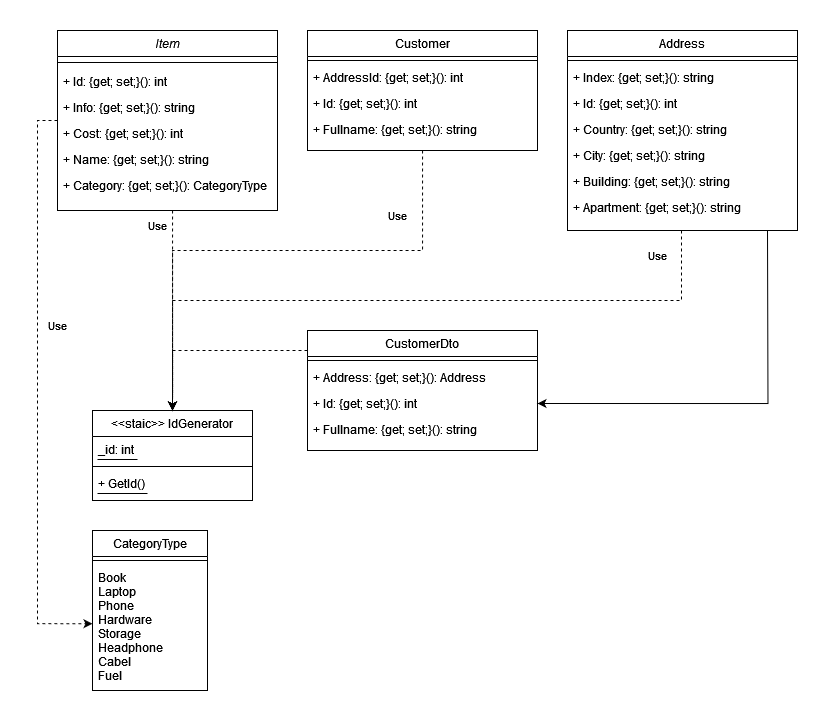

The diagram above was exported from draw.io. Its source (the exported page's mxGraphModel, read from the mxfile embedded in the PNG):
<mxGraphModel dx="1596" dy="782" grid="1" gridSize="10" guides="1" tooltips="1" connect="1" arrows="1" fold="1" page="1" pageScale="1" pageWidth="827" pageHeight="1169" math="0" shadow="0">
  <root>
    <mxCell id="WIyWlLk6GJQsqaUBKTNV-0" />
    <mxCell id="WIyWlLk6GJQsqaUBKTNV-1" parent="WIyWlLk6GJQsqaUBKTNV-0" />
    <mxCell id="XeaX_eDILsqCxtb4d6ti-2" style="edgeStyle=orthogonalEdgeStyle;dashed=1;rounded=0;orthogonalLoop=1;jettySize=auto;html=1;entryX=0.5;entryY=0;entryDx=0;entryDy=0;" parent="WIyWlLk6GJQsqaUBKTNV-1" source="zkfFHV4jXpPFQw0GAbJ--0" target="zkfFHV4jXpPFQw0GAbJ--6" edge="1">
      <mxGeometry relative="1" as="geometry">
        <Array as="points">
          <mxPoint x="155" y="290" />
          <mxPoint x="155" y="290" />
        </Array>
      </mxGeometry>
    </mxCell>
    <mxCell id="zkfFHV4jXpPFQw0GAbJ--0" value="Item" style="swimlane;fontStyle=2;align=center;verticalAlign=top;childLayout=stackLayout;horizontal=1;startSize=26;horizontalStack=0;resizeParent=1;resizeLast=0;collapsible=1;marginBottom=0;rounded=0;shadow=0;strokeWidth=1;" parent="WIyWlLk6GJQsqaUBKTNV-1" vertex="1">
      <mxGeometry x="40" y="60" width="220" height="180" as="geometry">
        <mxRectangle x="230" y="140" width="160" height="26" as="alternateBounds" />
      </mxGeometry>
    </mxCell>
    <mxCell id="zkfFHV4jXpPFQw0GAbJ--4" value="" style="line;html=1;strokeWidth=1;align=left;verticalAlign=middle;spacingTop=-1;spacingLeft=3;spacingRight=3;rotatable=0;labelPosition=right;points=[];portConstraint=eastwest;" parent="zkfFHV4jXpPFQw0GAbJ--0" vertex="1">
      <mxGeometry y="26" width="220" height="12" as="geometry" />
    </mxCell>
    <mxCell id="zkfFHV4jXpPFQw0GAbJ--1" value="+ Id: {get; set;}(): int" style="text;align=left;verticalAlign=top;spacingLeft=4;spacingRight=4;overflow=hidden;rotatable=0;points=[[0,0.5],[1,0.5]];portConstraint=eastwest;" parent="zkfFHV4jXpPFQw0GAbJ--0" vertex="1">
      <mxGeometry y="38" width="220" height="26" as="geometry" />
    </mxCell>
    <mxCell id="zkfFHV4jXpPFQw0GAbJ--3" value="+ Info: {get; set;}(): string" style="text;align=left;verticalAlign=top;spacingLeft=4;spacingRight=4;overflow=hidden;rotatable=0;points=[[0,0.5],[1,0.5]];portConstraint=eastwest;rounded=0;shadow=0;html=0;" parent="zkfFHV4jXpPFQw0GAbJ--0" vertex="1">
      <mxGeometry y="64" width="220" height="26" as="geometry" />
    </mxCell>
    <mxCell id="zkfFHV4jXpPFQw0GAbJ--2" value="+ Cost: {get; set;}(): int" style="text;align=left;verticalAlign=top;spacingLeft=4;spacingRight=4;overflow=hidden;rotatable=0;points=[[0,0.5],[1,0.5]];portConstraint=eastwest;rounded=0;shadow=0;html=0;" parent="zkfFHV4jXpPFQw0GAbJ--0" vertex="1">
      <mxGeometry y="90" width="220" height="26" as="geometry" />
    </mxCell>
    <mxCell id="XeaX_eDILsqCxtb4d6ti-5" value="+ Name: {get; set;}(): string" style="text;align=left;verticalAlign=top;spacingLeft=4;spacingRight=4;overflow=hidden;rotatable=0;points=[[0,0.5],[1,0.5]];portConstraint=eastwest;rounded=0;shadow=0;html=0;" parent="zkfFHV4jXpPFQw0GAbJ--0" vertex="1">
      <mxGeometry y="116" width="220" height="26" as="geometry" />
    </mxCell>
    <mxCell id="1FXbryNG6vOp1FcMCfej-11" value="+ Category: {get; set;}(): CategoryType" style="text;align=left;verticalAlign=top;spacingLeft=4;spacingRight=4;overflow=hidden;rotatable=0;points=[[0,0.5],[1,0.5]];portConstraint=eastwest;rounded=0;shadow=0;html=0;" parent="zkfFHV4jXpPFQw0GAbJ--0" vertex="1">
      <mxGeometry y="142" width="220" height="26" as="geometry" />
    </mxCell>
    <mxCell id="zkfFHV4jXpPFQw0GAbJ--6" value="&lt;&lt;staic&gt;&gt; IdGenerator" style="swimlane;fontStyle=0;align=center;verticalAlign=top;childLayout=stackLayout;horizontal=1;startSize=26;horizontalStack=0;resizeParent=1;resizeLast=0;collapsible=1;marginBottom=0;rounded=0;shadow=0;strokeWidth=1;" parent="WIyWlLk6GJQsqaUBKTNV-1" vertex="1">
      <mxGeometry x="75" y="440" width="160" height="90" as="geometry">
        <mxRectangle x="130" y="380" width="160" height="26" as="alternateBounds" />
      </mxGeometry>
    </mxCell>
    <mxCell id="zkfFHV4jXpPFQw0GAbJ--7" value="_id: int" style="text;align=left;verticalAlign=top;spacingLeft=4;spacingRight=4;overflow=hidden;rotatable=0;points=[[0,0.5],[1,0.5]];portConstraint=eastwest;" parent="zkfFHV4jXpPFQw0GAbJ--6" vertex="1">
      <mxGeometry y="26" width="160" height="26" as="geometry" />
    </mxCell>
    <mxCell id="uXLHTZYBUX6NC7kVtSVh-2" value="" style="endArrow=none;html=1;rounded=0;" edge="1" parent="zkfFHV4jXpPFQw0GAbJ--6">
      <mxGeometry width="50" height="50" relative="1" as="geometry">
        <mxPoint x="5" y="49" as="sourcePoint" />
        <mxPoint x="45" y="49" as="targetPoint" />
      </mxGeometry>
    </mxCell>
    <mxCell id="zkfFHV4jXpPFQw0GAbJ--9" value="" style="line;html=1;strokeWidth=1;align=left;verticalAlign=middle;spacingTop=-1;spacingLeft=3;spacingRight=3;rotatable=0;labelPosition=right;points=[];portConstraint=eastwest;" parent="zkfFHV4jXpPFQw0GAbJ--6" vertex="1">
      <mxGeometry y="52" width="160" height="8" as="geometry" />
    </mxCell>
    <mxCell id="zkfFHV4jXpPFQw0GAbJ--11" value="+ GetId()" style="text;align=left;verticalAlign=top;spacingLeft=4;spacingRight=4;overflow=hidden;rotatable=0;points=[[0,0.5],[1,0.5]];portConstraint=eastwest;" parent="zkfFHV4jXpPFQw0GAbJ--6" vertex="1">
      <mxGeometry y="60" width="160" height="26" as="geometry" />
    </mxCell>
    <object label="" placeholders="1" id="wr41SLACgsVKy_Nz010O-1">
      <mxCell style="edgeStyle=orthogonalEdgeStyle;dashed=1;rounded=0;orthogonalLoop=1;jettySize=auto;html=1;entryX=0.5;entryY=0;entryDx=0;entryDy=0;strokeColor=default;align=center;verticalAlign=middle;fontFamily=Helvetica;fontSize=11;fontColor=default;labelBackgroundColor=default;endArrow=classic;" parent="WIyWlLk6GJQsqaUBKTNV-1" source="zkfFHV4jXpPFQw0GAbJ--17" target="zkfFHV4jXpPFQw0GAbJ--6" edge="1">
        <mxGeometry relative="1" as="geometry">
          <Array as="points">
            <mxPoint x="405" y="280" />
            <mxPoint x="155" y="280" />
          </Array>
        </mxGeometry>
      </mxCell>
    </object>
    <mxCell id="zkfFHV4jXpPFQw0GAbJ--17" value="Customer" style="swimlane;fontStyle=0;align=center;verticalAlign=top;childLayout=stackLayout;horizontal=1;startSize=26;horizontalStack=0;resizeParent=1;resizeLast=0;collapsible=1;marginBottom=0;rounded=0;shadow=0;strokeWidth=1;" parent="WIyWlLk6GJQsqaUBKTNV-1" vertex="1">
      <mxGeometry x="290" y="60" width="230" height="120" as="geometry">
        <mxRectangle x="550" y="140" width="160" height="26" as="alternateBounds" />
      </mxGeometry>
    </mxCell>
    <mxCell id="zkfFHV4jXpPFQw0GAbJ--23" value="" style="line;html=1;strokeWidth=1;align=left;verticalAlign=middle;spacingTop=-1;spacingLeft=3;spacingRight=3;rotatable=0;labelPosition=right;points=[];portConstraint=eastwest;" parent="zkfFHV4jXpPFQw0GAbJ--17" vertex="1">
      <mxGeometry y="26" width="230" height="8" as="geometry" />
    </mxCell>
    <mxCell id="zkfFHV4jXpPFQw0GAbJ--19" value="+ AddressId: {get; set;}(): int" style="text;align=left;verticalAlign=top;spacingLeft=4;spacingRight=4;overflow=hidden;rotatable=0;points=[[0,0.5],[1,0.5]];portConstraint=eastwest;rounded=0;shadow=0;html=0;" parent="zkfFHV4jXpPFQw0GAbJ--17" vertex="1">
      <mxGeometry y="34" width="230" height="26" as="geometry" />
    </mxCell>
    <mxCell id="zkfFHV4jXpPFQw0GAbJ--18" value="+ Id: {get; set;}(): int" style="text;align=left;verticalAlign=top;spacingLeft=4;spacingRight=4;overflow=hidden;rotatable=0;points=[[0,0.5],[1,0.5]];portConstraint=eastwest;" parent="zkfFHV4jXpPFQw0GAbJ--17" vertex="1">
      <mxGeometry y="60" width="230" height="26" as="geometry" />
    </mxCell>
    <mxCell id="zkfFHV4jXpPFQw0GAbJ--20" value="+ Fullname: {get; set;}(): string" style="text;align=left;verticalAlign=top;spacingLeft=4;spacingRight=4;overflow=hidden;rotatable=0;points=[[0,0.5],[1,0.5]];portConstraint=eastwest;rounded=0;shadow=0;html=0;" parent="zkfFHV4jXpPFQw0GAbJ--17" vertex="1">
      <mxGeometry y="86" width="230" height="26" as="geometry" />
    </mxCell>
    <mxCell id="wr41SLACgsVKy_Nz010O-3" value="Use" style="text;html=1;align=center;verticalAlign=middle;resizable=0;points=[];autosize=1;strokeColor=none;fillColor=none;fontFamily=Helvetica;fontSize=11;fontColor=default;labelBackgroundColor=default;" parent="WIyWlLk6GJQsqaUBKTNV-1" vertex="1">
      <mxGeometry x="360" y="230" width="40" height="30" as="geometry" />
    </mxCell>
    <mxCell id="wr41SLACgsVKy_Nz010O-4" value="Use" style="text;html=1;align=center;verticalAlign=middle;resizable=0;points=[];autosize=1;strokeColor=none;fillColor=none;fontFamily=Helvetica;fontSize=11;fontColor=default;labelBackgroundColor=default;" parent="WIyWlLk6GJQsqaUBKTNV-1" vertex="1">
      <mxGeometry x="120" y="240" width="40" height="30" as="geometry" />
    </mxCell>
    <mxCell id="pJGje-GR6U3OnLMnwZaY-2" style="edgeStyle=orthogonalEdgeStyle;rounded=0;orthogonalLoop=1;jettySize=auto;html=1;entryX=1;entryY=0.5;entryDx=0;entryDy=0;" parent="WIyWlLk6GJQsqaUBKTNV-1" target="1FXbryNG6vOp1FcMCfej-26" edge="1">
      <mxGeometry relative="1" as="geometry">
        <mxPoint x="750" y="260" as="sourcePoint" />
      </mxGeometry>
    </mxCell>
    <mxCell id="1FXbryNG6vOp1FcMCfej-0" value="Address" style="swimlane;fontStyle=0;align=center;verticalAlign=top;childLayout=stackLayout;horizontal=1;startSize=26;horizontalStack=0;resizeParent=1;resizeLast=0;collapsible=1;marginBottom=0;rounded=0;shadow=0;strokeWidth=1;" parent="WIyWlLk6GJQsqaUBKTNV-1" vertex="1">
      <mxGeometry x="550" y="60" width="230" height="200" as="geometry">
        <mxRectangle x="550" y="140" width="160" height="26" as="alternateBounds" />
      </mxGeometry>
    </mxCell>
    <mxCell id="1FXbryNG6vOp1FcMCfej-1" value="" style="line;html=1;strokeWidth=1;align=left;verticalAlign=middle;spacingTop=-1;spacingLeft=3;spacingRight=3;rotatable=0;labelPosition=right;points=[];portConstraint=eastwest;" parent="1FXbryNG6vOp1FcMCfej-0" vertex="1">
      <mxGeometry y="26" width="230" height="8" as="geometry" />
    </mxCell>
    <mxCell id="1FXbryNG6vOp1FcMCfej-2" value="+ Index: {get; set;}(): string" style="text;align=left;verticalAlign=top;spacingLeft=4;spacingRight=4;overflow=hidden;rotatable=0;points=[[0,0.5],[1,0.5]];portConstraint=eastwest;rounded=0;shadow=0;html=0;" parent="1FXbryNG6vOp1FcMCfej-0" vertex="1">
      <mxGeometry y="34" width="230" height="26" as="geometry" />
    </mxCell>
    <mxCell id="1FXbryNG6vOp1FcMCfej-3" value="+ Id: {get; set;}(): int" style="text;align=left;verticalAlign=top;spacingLeft=4;spacingRight=4;overflow=hidden;rotatable=0;points=[[0,0.5],[1,0.5]];portConstraint=eastwest;" parent="1FXbryNG6vOp1FcMCfej-0" vertex="1">
      <mxGeometry y="60" width="230" height="26" as="geometry" />
    </mxCell>
    <mxCell id="1FXbryNG6vOp1FcMCfej-4" value="+ Country: {get; set;}(): string" style="text;align=left;verticalAlign=top;spacingLeft=4;spacingRight=4;overflow=hidden;rotatable=0;points=[[0,0.5],[1,0.5]];portConstraint=eastwest;rounded=0;shadow=0;html=0;" parent="1FXbryNG6vOp1FcMCfej-0" vertex="1">
      <mxGeometry y="86" width="230" height="26" as="geometry" />
    </mxCell>
    <mxCell id="1FXbryNG6vOp1FcMCfej-6" value="+ City: {get; set;}(): string" style="text;align=left;verticalAlign=top;spacingLeft=4;spacingRight=4;overflow=hidden;rotatable=0;points=[[0,0.5],[1,0.5]];portConstraint=eastwest;rounded=0;shadow=0;html=0;" parent="1FXbryNG6vOp1FcMCfej-0" vertex="1">
      <mxGeometry y="112" width="230" height="26" as="geometry" />
    </mxCell>
    <mxCell id="1FXbryNG6vOp1FcMCfej-7" value="+ Building: {get; set;}(): string" style="text;align=left;verticalAlign=top;spacingLeft=4;spacingRight=4;overflow=hidden;rotatable=0;points=[[0,0.5],[1,0.5]];portConstraint=eastwest;rounded=0;shadow=0;html=0;" parent="1FXbryNG6vOp1FcMCfej-0" vertex="1">
      <mxGeometry y="138" width="230" height="26" as="geometry" />
    </mxCell>
    <mxCell id="1FXbryNG6vOp1FcMCfej-8" value="+ Apartment: {get; set;}(): string" style="text;align=left;verticalAlign=top;spacingLeft=4;spacingRight=4;overflow=hidden;rotatable=0;points=[[0,0.5],[1,0.5]];portConstraint=eastwest;rounded=0;shadow=0;html=0;" parent="1FXbryNG6vOp1FcMCfej-0" vertex="1">
      <mxGeometry y="164" width="230" height="36" as="geometry" />
    </mxCell>
    <object label="" placeholders="1" id="1FXbryNG6vOp1FcMCfej-9">
      <mxCell style="edgeStyle=orthogonalEdgeStyle;dashed=1;rounded=0;orthogonalLoop=1;jettySize=auto;html=1;entryX=0.5;entryY=0;entryDx=0;entryDy=0;strokeColor=default;align=center;verticalAlign=middle;fontFamily=Helvetica;fontSize=11;fontColor=default;labelBackgroundColor=default;endArrow=classic;" parent="WIyWlLk6GJQsqaUBKTNV-1" target="zkfFHV4jXpPFQw0GAbJ--6" edge="1">
        <mxGeometry relative="1" as="geometry">
          <Array as="points">
            <mxPoint x="664" y="330" />
            <mxPoint x="155" y="330" />
          </Array>
          <mxPoint x="664" y="260" as="sourcePoint" />
          <mxPoint x="414" y="470" as="targetPoint" />
        </mxGeometry>
      </mxCell>
    </object>
    <mxCell id="1FXbryNG6vOp1FcMCfej-10" value="Use" style="text;html=1;align=center;verticalAlign=middle;resizable=0;points=[];autosize=1;strokeColor=none;fillColor=none;fontFamily=Helvetica;fontSize=11;fontColor=default;labelBackgroundColor=default;" parent="WIyWlLk6GJQsqaUBKTNV-1" vertex="1">
      <mxGeometry x="620" y="270" width="40" height="30" as="geometry" />
    </mxCell>
    <mxCell id="1FXbryNG6vOp1FcMCfej-12" value="CategoryType" style="swimlane;fontStyle=0;align=center;verticalAlign=top;childLayout=stackLayout;horizontal=1;startSize=26;horizontalStack=0;resizeParent=1;resizeLast=0;collapsible=1;marginBottom=0;rounded=0;shadow=0;strokeWidth=1;" parent="WIyWlLk6GJQsqaUBKTNV-1" vertex="1">
      <mxGeometry x="75" y="560" width="115" height="160" as="geometry">
        <mxRectangle x="550" y="140" width="160" height="26" as="alternateBounds" />
      </mxGeometry>
    </mxCell>
    <mxCell id="1FXbryNG6vOp1FcMCfej-13" value="" style="line;html=1;strokeWidth=1;align=left;verticalAlign=middle;spacingTop=-1;spacingLeft=3;spacingRight=3;rotatable=0;labelPosition=right;points=[];portConstraint=eastwest;" parent="1FXbryNG6vOp1FcMCfej-12" vertex="1">
      <mxGeometry y="26" width="115" height="8" as="geometry" />
    </mxCell>
    <mxCell id="1FXbryNG6vOp1FcMCfej-14" value="Book&#10;Laptop&#10;Phone&#10;Hardware&#10;Storage&#10;Headphone&#10;Cabel&#10;Fuel" style="text;align=left;verticalAlign=top;spacingLeft=4;spacingRight=4;overflow=hidden;rotatable=0;points=[[0,0.5],[1,0.5]];portConstraint=eastwest;rounded=0;shadow=0;html=0;" parent="1FXbryNG6vOp1FcMCfej-12" vertex="1">
      <mxGeometry y="34" width="115" height="126" as="geometry" />
    </mxCell>
    <mxCell id="1FXbryNG6vOp1FcMCfej-22" style="edgeStyle=orthogonalEdgeStyle;dashed=1;rounded=0;orthogonalLoop=1;jettySize=auto;html=1;entryX=0;entryY=0.47;entryDx=0;entryDy=0;entryPerimeter=0;" parent="WIyWlLk6GJQsqaUBKTNV-1" source="zkfFHV4jXpPFQw0GAbJ--0" target="1FXbryNG6vOp1FcMCfej-14" edge="1">
      <mxGeometry relative="1" as="geometry">
        <Array as="points">
          <mxPoint x="20" y="150" />
          <mxPoint x="20" y="653" />
        </Array>
      </mxGeometry>
    </mxCell>
    <mxCell id="1FXbryNG6vOp1FcMCfej-23" value="CustomerDto" style="swimlane;fontStyle=0;align=center;verticalAlign=top;childLayout=stackLayout;horizontal=1;startSize=26;horizontalStack=0;resizeParent=1;resizeLast=0;collapsible=1;marginBottom=0;rounded=0;shadow=0;strokeWidth=1;" parent="WIyWlLk6GJQsqaUBKTNV-1" vertex="1">
      <mxGeometry x="290" y="360" width="230" height="120" as="geometry">
        <mxRectangle x="550" y="140" width="160" height="26" as="alternateBounds" />
      </mxGeometry>
    </mxCell>
    <mxCell id="1FXbryNG6vOp1FcMCfej-24" value="" style="line;html=1;strokeWidth=1;align=left;verticalAlign=middle;spacingTop=-1;spacingLeft=3;spacingRight=3;rotatable=0;labelPosition=right;points=[];portConstraint=eastwest;" parent="1FXbryNG6vOp1FcMCfej-23" vertex="1">
      <mxGeometry y="26" width="230" height="8" as="geometry" />
    </mxCell>
    <mxCell id="1FXbryNG6vOp1FcMCfej-25" value="+ Address: {get; set;}(): Address" style="text;align=left;verticalAlign=top;spacingLeft=4;spacingRight=4;overflow=hidden;rotatable=0;points=[[0,0.5],[1,0.5]];portConstraint=eastwest;rounded=0;shadow=0;html=0;" parent="1FXbryNG6vOp1FcMCfej-23" vertex="1">
      <mxGeometry y="34" width="230" height="26" as="geometry" />
    </mxCell>
    <mxCell id="1FXbryNG6vOp1FcMCfej-26" value="+ Id: {get; set;}(): int" style="text;align=left;verticalAlign=top;spacingLeft=4;spacingRight=4;overflow=hidden;rotatable=0;points=[[0,0.5],[1,0.5]];portConstraint=eastwest;" parent="1FXbryNG6vOp1FcMCfej-23" vertex="1">
      <mxGeometry y="60" width="230" height="26" as="geometry" />
    </mxCell>
    <mxCell id="1FXbryNG6vOp1FcMCfej-27" value="+ Fullname: {get; set;}(): string" style="text;align=left;verticalAlign=top;spacingLeft=4;spacingRight=4;overflow=hidden;rotatable=0;points=[[0,0.5],[1,0.5]];portConstraint=eastwest;rounded=0;shadow=0;html=0;" parent="1FXbryNG6vOp1FcMCfej-23" vertex="1">
      <mxGeometry y="86" width="230" height="26" as="geometry" />
    </mxCell>
    <object label="" placeholders="1" id="1FXbryNG6vOp1FcMCfej-29">
      <mxCell style="edgeStyle=orthogonalEdgeStyle;dashed=1;rounded=0;orthogonalLoop=1;jettySize=auto;html=1;strokeColor=default;align=center;verticalAlign=middle;fontFamily=Helvetica;fontSize=11;fontColor=default;labelBackgroundColor=default;endArrow=classic;entryX=0.5;entryY=0;entryDx=0;entryDy=0;" parent="WIyWlLk6GJQsqaUBKTNV-1" target="zkfFHV4jXpPFQw0GAbJ--6" edge="1">
        <mxGeometry relative="1" as="geometry">
          <Array as="points">
            <mxPoint x="155" y="380" />
          </Array>
          <mxPoint x="290" y="380" as="sourcePoint" />
          <mxPoint x="150" y="420" as="targetPoint" />
        </mxGeometry>
      </mxCell>
    </object>
    <mxCell id="pJGje-GR6U3OnLMnwZaY-1" value="Use" style="text;html=1;align=center;verticalAlign=middle;resizable=0;points=[];autosize=1;strokeColor=none;fillColor=none;fontFamily=Helvetica;fontSize=11;fontColor=default;labelBackgroundColor=default;" parent="WIyWlLk6GJQsqaUBKTNV-1" vertex="1">
      <mxGeometry x="20" y="340" width="40" height="30" as="geometry" />
    </mxCell>
    <mxCell id="uXLHTZYBUX6NC7kVtSVh-3" value="" style="endArrow=none;html=1;rounded=0;" edge="1" parent="WIyWlLk6GJQsqaUBKTNV-1">
      <mxGeometry width="50" height="50" relative="1" as="geometry">
        <mxPoint x="80" y="523" as="sourcePoint" />
        <mxPoint x="130" y="523" as="targetPoint" />
      </mxGeometry>
    </mxCell>
  </root>
</mxGraphModel>